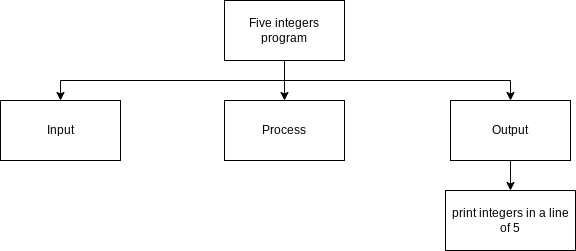

The diagram above was exported from draw.io. Its source (the exported page's mxGraphModel, read from the mxfile embedded in the PNG):
<mxGraphModel dx="1204" dy="741" grid="1" gridSize="10" guides="1" tooltips="1" connect="1" arrows="1" fold="1" page="1" pageScale="1" pageWidth="827" pageHeight="1169" math="0" shadow="0">
  <root>
    <mxCell id="0" />
    <mxCell id="1" parent="0" />
    <mxCell id="9" style="edgeStyle=orthogonalEdgeStyle;html=1;entryX=0.5;entryY=0;entryDx=0;entryDy=0;rounded=0;" parent="1" source="2" target="4" edge="1">
      <mxGeometry relative="1" as="geometry" />
    </mxCell>
    <mxCell id="10" style="edgeStyle=orthogonalEdgeStyle;shape=connector;rounded=0;html=1;entryX=0.5;entryY=0;entryDx=0;entryDy=0;labelBackgroundColor=default;fontFamily=Helvetica;fontSize=11;fontColor=default;endArrow=classic;strokeColor=default;" parent="1" source="2" target="3" edge="1">
      <mxGeometry relative="1" as="geometry">
        <Array as="points">
          <mxPoint x="414" y="200" />
          <mxPoint x="190" y="200" />
        </Array>
      </mxGeometry>
    </mxCell>
    <mxCell id="11" style="edgeStyle=orthogonalEdgeStyle;shape=connector;rounded=0;html=1;entryX=0.5;entryY=0;entryDx=0;entryDy=0;labelBackgroundColor=default;fontFamily=Helvetica;fontSize=11;fontColor=default;endArrow=classic;strokeColor=default;" parent="1" source="2" target="5" edge="1">
      <mxGeometry relative="1" as="geometry">
        <Array as="points">
          <mxPoint x="414" y="200" />
          <mxPoint x="640" y="200" />
        </Array>
      </mxGeometry>
    </mxCell>
    <mxCell id="2" value="Five integers program" style="rounded=0;whiteSpace=wrap;html=1;" parent="1" vertex="1">
      <mxGeometry x="354" y="120" width="120" height="60" as="geometry" />
    </mxCell>
    <mxCell id="3" value="Input" style="rounded=0;whiteSpace=wrap;html=1;" parent="1" vertex="1">
      <mxGeometry x="130" y="220" width="120" height="60" as="geometry" />
    </mxCell>
    <mxCell id="4" value="Process" style="rounded=0;whiteSpace=wrap;html=1;" parent="1" vertex="1">
      <mxGeometry x="354" y="220" width="120" height="60" as="geometry" />
    </mxCell>
    <mxCell id="22" style="edgeStyle=orthogonalEdgeStyle;html=1;entryX=0.5;entryY=0;entryDx=0;entryDy=0;rounded=0;" parent="1" source="5" target="20" edge="1">
      <mxGeometry relative="1" as="geometry" />
    </mxCell>
    <mxCell id="5" value="Output" style="rounded=0;whiteSpace=wrap;html=1;" parent="1" vertex="1">
      <mxGeometry x="580" y="220" width="120" height="60" as="geometry" />
    </mxCell>
    <mxCell id="20" value="print integers in a line of 5" style="rounded=0;whiteSpace=wrap;html=1;" parent="1" vertex="1">
      <mxGeometry x="575" y="310" width="130" height="60" as="geometry" />
    </mxCell>
  </root>
</mxGraphModel>